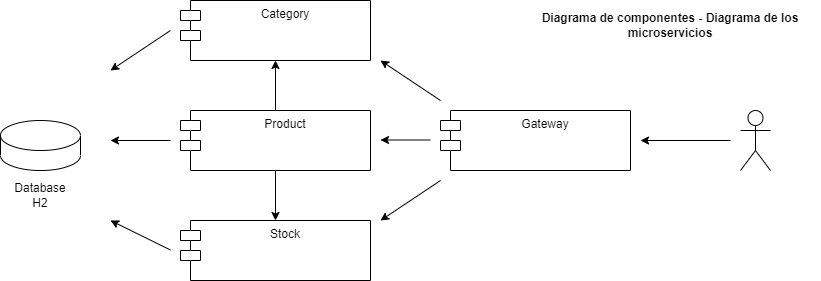

The diagram above was exported from draw.io. Its source (the exported page's mxGraphModel, read from the mxfile embedded in the PNG):
<mxGraphModel dx="1644" dy="438" grid="1" gridSize="10" guides="1" tooltips="1" connect="1" arrows="1" fold="1" page="1" pageScale="1" pageWidth="850" pageHeight="1100" math="0" shadow="0">
  <root>
    <mxCell id="0" />
    <mxCell id="1" parent="0" />
    <mxCell id="nty9ec3A72Uh4obmMGzP-1" value="Category" style="shape=module;align=left;spacingLeft=20;align=center;verticalAlign=top;whiteSpace=wrap;html=1;" parent="1" vertex="1">
      <mxGeometry x="40" y="40" width="190" height="60" as="geometry" />
    </mxCell>
    <mxCell id="vIson3FSGyhsfNNOMM90-1" value="" style="edgeStyle=orthogonalEdgeStyle;rounded=0;orthogonalLoop=1;jettySize=auto;html=1;" edge="1" parent="1" source="nty9ec3A72Uh4obmMGzP-2" target="nty9ec3A72Uh4obmMGzP-1">
      <mxGeometry relative="1" as="geometry" />
    </mxCell>
    <mxCell id="vIson3FSGyhsfNNOMM90-2" value="" style="edgeStyle=orthogonalEdgeStyle;rounded=0;orthogonalLoop=1;jettySize=auto;html=1;" edge="1" parent="1" source="nty9ec3A72Uh4obmMGzP-2" target="nty9ec3A72Uh4obmMGzP-3">
      <mxGeometry relative="1" as="geometry" />
    </mxCell>
    <mxCell id="nty9ec3A72Uh4obmMGzP-2" value="Product" style="shape=module;align=left;spacingLeft=20;align=center;verticalAlign=top;whiteSpace=wrap;html=1;" parent="1" vertex="1">
      <mxGeometry x="40" y="150" width="190" height="60" as="geometry" />
    </mxCell>
    <mxCell id="nty9ec3A72Uh4obmMGzP-3" value="Stock" style="shape=module;align=left;spacingLeft=20;align=center;verticalAlign=top;whiteSpace=wrap;html=1;" parent="1" vertex="1">
      <mxGeometry x="40" y="260" width="190" height="60" as="geometry" />
    </mxCell>
    <mxCell id="nty9ec3A72Uh4obmMGzP-4" value="Gateway" style="shape=module;align=left;spacingLeft=20;align=center;verticalAlign=top;whiteSpace=wrap;html=1;" parent="1" vertex="1">
      <mxGeometry x="300" y="150" width="190" height="60" as="geometry" />
    </mxCell>
    <mxCell id="WN8hU1cHtLWYYGOVf3zd-1" value="Actor" style="shape=umlActor;verticalLabelPosition=bottom;verticalAlign=top;html=1;outlineConnect=0;fontColor=none;noLabel=1;" parent="1" vertex="1">
      <mxGeometry x="600" y="150" width="30" height="60" as="geometry" />
    </mxCell>
    <mxCell id="WN8hU1cHtLWYYGOVf3zd-4" value="" style="endArrow=classic;html=1;rounded=0;" parent="1" edge="1">
      <mxGeometry width="50" height="50" relative="1" as="geometry">
        <mxPoint x="590" y="180" as="sourcePoint" />
        <mxPoint x="500" y="180" as="targetPoint" />
      </mxGeometry>
    </mxCell>
    <mxCell id="WN8hU1cHtLWYYGOVf3zd-8" value="" style="endArrow=classic;html=1;rounded=0;" parent="1" edge="1">
      <mxGeometry width="50" height="50" relative="1" as="geometry">
        <mxPoint x="300" y="140" as="sourcePoint" />
        <mxPoint x="240" y="100" as="targetPoint" />
      </mxGeometry>
    </mxCell>
    <mxCell id="WN8hU1cHtLWYYGOVf3zd-9" value="" style="endArrow=classic;html=1;rounded=0;" parent="1" edge="1">
      <mxGeometry width="50" height="50" relative="1" as="geometry">
        <mxPoint x="290" y="179.5" as="sourcePoint" />
        <mxPoint x="240" y="179.5" as="targetPoint" />
      </mxGeometry>
    </mxCell>
    <mxCell id="WN8hU1cHtLWYYGOVf3zd-10" value="" style="endArrow=classic;html=1;rounded=0;" parent="1" edge="1">
      <mxGeometry width="50" height="50" relative="1" as="geometry">
        <mxPoint x="300" y="220" as="sourcePoint" />
        <mxPoint x="240" y="260" as="targetPoint" />
      </mxGeometry>
    </mxCell>
    <mxCell id="WN8hU1cHtLWYYGOVf3zd-11" value="Diagrama de componentes - Diagrama de los microservicios" style="text;html=1;strokeColor=none;fillColor=none;align=center;verticalAlign=middle;whiteSpace=wrap;rounded=0;fontStyle=1" parent="1" vertex="1">
      <mxGeometry x="380" y="40" width="300" height="50" as="geometry" />
    </mxCell>
    <mxCell id="WN8hU1cHtLWYYGOVf3zd-12" value="" style="shape=cylinder3;whiteSpace=wrap;html=1;boundedLbl=1;backgroundOutline=1;size=15;" parent="1" vertex="1">
      <mxGeometry x="-140" y="160" width="80" height="50" as="geometry" />
    </mxCell>
    <mxCell id="WN8hU1cHtLWYYGOVf3zd-15" value="Database H2" style="text;html=1;strokeColor=none;fillColor=none;align=center;verticalAlign=middle;whiteSpace=wrap;rounded=0;" parent="1" vertex="1">
      <mxGeometry x="-130" y="220" width="60" height="30" as="geometry" />
    </mxCell>
    <mxCell id="WN8hU1cHtLWYYGOVf3zd-16" value="" style="endArrow=classic;html=1;rounded=0;" parent="1" edge="1">
      <mxGeometry width="50" height="50" relative="1" as="geometry">
        <mxPoint x="30" y="180" as="sourcePoint" />
        <mxPoint x="-30" y="180" as="targetPoint" />
      </mxGeometry>
    </mxCell>
    <mxCell id="WN8hU1cHtLWYYGOVf3zd-18" value="" style="endArrow=classic;html=1;rounded=0;" parent="1" edge="1">
      <mxGeometry width="50" height="50" relative="1" as="geometry">
        <mxPoint x="30" y="70" as="sourcePoint" />
        <mxPoint x="-30" y="110" as="targetPoint" />
        <Array as="points" />
      </mxGeometry>
    </mxCell>
    <mxCell id="WN8hU1cHtLWYYGOVf3zd-20" value="" style="endArrow=classic;html=1;rounded=0;" parent="1" edge="1">
      <mxGeometry width="50" height="50" relative="1" as="geometry">
        <mxPoint x="30" y="289.5" as="sourcePoint" />
        <mxPoint x="-30" y="260" as="targetPoint" />
      </mxGeometry>
    </mxCell>
  </root>
</mxGraphModel>